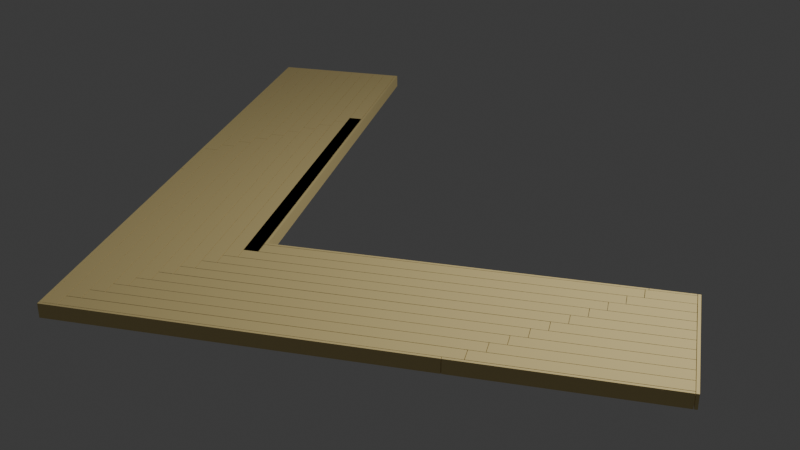 # Source: wooden_deck.blend  (saved by Blender 4.0.36; exported with 4.5.12 LTS)
import bpy
from mathutils import Matrix  # noqa: F401  (used for matrix-valued properties, if any)

bpy.ops.wm.read_factory_settings(use_empty=True)
scene = bpy.context.scene
scene.name = 'Scene'

# ---- collections
col_collection = bpy.data.collections.new('Collection'); scene.collection.children.link(col_collection)
col_wooden_deck = bpy.data.collections.new('Wooden Deck'); scene.collection.children.link(col_wooden_deck)

# ---- materials (node trees are filled in below, after node groups)
mat_wood_simple_material = bpy.data.materials.new('Wood.Simple.Material')
mat_wood_simple_material.use_transparent_shadow = False

# ---- material node trees
mat_wood_simple_material.use_nodes = True; mat_wood_simple_material.node_tree.nodes.clear()
_N = mat_wood_simple_material.node_tree.nodes; _L = mat_wood_simple_material.node_tree.links
n0 = _N.new('ShaderNodeBsdfPrincipled'); n0.name = 'Principled BSDF'; n0.location = (10, 300)
n0.inputs[0].default_value = (0.8001, 0.6429, 0.2862, 1.0)
n0.inputs[2].default_value = 0.8
n0.inputs[3].default_value = 1.45
n1 = _N.new('ShaderNodeOutputMaterial'); n1.name = 'Material Output'; n1.location = (300, 300)
_L.new(n0.outputs[0], n1.inputs[0])
n1.is_active_output = True

# ---- world
world_world = bpy.data.worlds.new('World'); scene.world = world_world
world_world.use_nodes = True; world_world.node_tree.nodes.clear()
_N = world_world.node_tree.nodes; _L = world_world.node_tree.links
n0 = _N.new('ShaderNodeOutputWorld'); n0.name = 'World Output'; n0.location = (300, 300)
n1 = _N.new('ShaderNodeBackground'); n1.name = 'Background'; n1.location = (10, 300)
n1.inputs[0].default_value = (0.05088, 0.05088, 0.05088, 1.0)
_L.new(n1.outputs[0], n0.inputs[0])
n0.is_active_output = True
world_world.color = (0.05088, 0.05088, 0.05088)
world_world.use_sun_shadow = False
world_world.sun_shadow_jitter_overblur = 0.0

# ---- cameras
cam_camera = bpy.data.cameras.new('Camera')
cam_camera.clip_end = 100.0
cam_camera.ortho_scale = 7.314

# ---- lights
light_light = bpy.data.lights.new('Light', 'POINT')
light_light.transmission_factor = 0.0
light_light.use_soft_falloff = False
light_light.energy = 1000.0
light_light.shadow_soft_size = 0.1
light_light.shadow_maximum_resolution = 0.006
light_light.use_absolute_resolution = True

# ---- meshes
me_cube_004 = bpy.data.meshes.new('Cube.004')
me_cube_004.from_pydata([(-0.0725, -1.8, -0.014), (-0.0725, -1.8, 0.014), (-0.0725, 1.8, -0.014), (-0.0725, 1.8, 0.014), (0.0725, -1.8, -0.014), (0.0725, -1.8, 0.014), (0.0725, 1.8, -0.014), (0.0725, 1.8, 0.014)], [], [(0, 1, 3, 2), (2, 3, 7, 6), (6, 7, 5, 4), (4, 5, 1, 0), (2, 6, 4, 0), (7, 3, 1, 5)])
_uv = me_cube_004.uv_layers.new(name='UVMap')
_uv.uv.foreach_set('vector', [0.375, 0.0, 0.625, 0.0, 0.625, 0.25, 0.375, 0.25, 0.375, 0.25, 0.625, 0.25, 0.625, 0.5, 0.375, 0.5, 0.375, 0.5, 0.625, 0.5, 0.625, 0.75, 0.375, 0.75, 0.375, 0.75, 0.625, 0.75, 0.625, 1.0, 0.375, 1.0, 0.125, 0.5, 0.375, 0.5, 0.375, 0.75, 0.125, 0.75, 0.625, 0.5, 0.875, 0.5, 0.875, 0.75, 0.625, 0.75])
me_cube_004.materials.append(mat_wood_simple_material)
me_cube_004.update()
me_cube_005 = bpy.data.meshes.new('Cube.005')
me_cube_005.from_pydata([(-0.0725, -1.8, -0.014), (-0.0725, -1.8, 0.014), (-0.0725, 1.8, -0.014), (-0.0725, 1.8, 0.014), (0.0725, -1.8, -0.014), (0.0725, -1.8, 0.014), (0.0725, 1.8, -0.014), (0.0725, 1.8, 0.014)], [], [(0, 1, 3, 2), (2, 3, 7, 6), (6, 7, 5, 4), (4, 5, 1, 0), (2, 6, 4, 0), (7, 3, 1, 5)])
_uv = me_cube_005.uv_layers.new(name='UVMap')
_uv.uv.foreach_set('vector', [0.375, 0.0, 0.625, 0.0, 0.625, 0.25, 0.375, 0.25, 0.375, 0.25, 0.625, 0.25, 0.625, 0.5, 0.375, 0.5, 0.375, 0.5, 0.625, 0.5, 0.625, 0.75, 0.375, 0.75, 0.375, 0.75, 0.625, 0.75, 0.625, 1.0, 0.375, 1.0, 0.125, 0.5, 0.375, 0.5, 0.375, 0.75, 0.125, 0.75, 0.625, 0.5, 0.875, 0.5, 0.875, 0.75, 0.625, 0.75])
me_cube_005.materials.append(mat_wood_simple_material)
me_cube_005.update()
me_cube_006 = bpy.data.meshes.new('Cube.006')
me_cube_006.from_pydata([(-0.0725, -1.8, -0.014), (-0.0725, 1.8, -0.014), (-0.0725, -1.8, 0.014), (0.0725, -1.8, -0.014), (0.0725, 1.8, -0.014), (0.0725, -1.8, 0.014), (0.0725, 1.8, 0.014), (-0.0725, 1.8, 0.014)], [], [(1, 4, 3, 0), (0, 2, 7, 1), (3, 5, 2, 0), (4, 6, 5, 3), (6, 7, 2, 5), (1, 7, 6, 4)])
_uv = me_cube_006.uv_layers.new(name='UVMap')
_uv.uv.foreach_set('vector', [0.125, 0.5, 0.375, 0.5, 0.375, 0.75, 0.125, 0.75, 0.375, 0.0, 0.625, 0.0, 0.625, 0.25, 0.375, 0.25, 0.375, 0.75, 0.625, 0.75, 0.625, 1.0, 0.375, 1.0, 0.375, 0.5, 0.625, 0.5, 0.625, 0.75, 0.375, 0.75, 0.625, 0.5, 0.875, 0.5, 0.875, 0.75, 0.625, 0.75, 0.375, 0.25, 0.625, 0.25, 0.625, 0.5, 0.375, 0.5])
me_cube_006.materials.append(mat_wood_simple_material)
me_cube_006.update()
me_cube_007 = bpy.data.meshes.new('Cube.007')
me_cube_007.from_pydata([(-0.0725, -1.8, -0.014), (-0.0725, 1.8, -0.014), (-0.0725, -1.8, 0.014), (0.0725, -1.8, -0.014), (0.0725, 1.8, -0.014), (0.0725, -1.8, 0.014), (0.0725, 1.8, 0.014), (-0.0725, 1.8, 0.014)], [], [(1, 4, 3, 0), (0, 2, 7, 1), (3, 5, 2, 0), (4, 6, 5, 3), (6, 7, 2, 5), (1, 7, 6, 4)])
_uv = me_cube_007.uv_layers.new(name='UVMap')
_uv.uv.foreach_set('vector', [0.125, 0.5, 0.375, 0.5, 0.375, 0.75, 0.125, 0.75, 0.375, 0.0, 0.625, 0.0, 0.625, 0.25, 0.375, 0.25, 0.375, 0.75, 0.625, 0.75, 0.625, 1.0, 0.375, 1.0, 0.375, 0.5, 0.625, 0.5, 0.625, 0.75, 0.375, 0.75, 0.625, 0.5, 0.875, 0.5, 0.875, 0.75, 0.625, 0.75, 0.375, 0.25, 0.625, 0.25, 0.625, 0.5, 0.375, 0.5])
me_cube_007.materials.append(mat_wood_simple_material)
me_cube_007.update()
me_cube_008 = bpy.data.meshes.new('Cube.008')
me_cube_008.from_pydata([(-0.0725, -1.8, -0.014), (-0.0725, 1.8, -0.014), (-0.0725, -1.8, 0.014), (0.0725, -1.8, -0.014), (0.0725, 1.8, -0.014), (0.0725, -1.8, 0.014), (0.0725, 1.8, 0.014), (-0.0725, 1.8, 0.014)], [], [(1, 4, 3, 0), (0, 2, 7, 1), (3, 5, 2, 0), (4, 6, 5, 3), (6, 7, 2, 5), (1, 7, 6, 4)])
_uv = me_cube_008.uv_layers.new(name='UVMap')
_uv.uv.foreach_set('vector', [0.125, 0.5, 0.375, 0.5, 0.375, 0.75, 0.125, 0.75, 0.375, 0.0, 0.625, 0.0, 0.625, 0.25, 0.375, 0.25, 0.375, 0.75, 0.625, 0.75, 0.625, 1.0, 0.375, 1.0, 0.375, 0.5, 0.625, 0.5, 0.625, 0.75, 0.375, 0.75, 0.625, 0.5, 0.875, 0.5, 0.875, 0.75, 0.625, 0.75, 0.375, 0.25, 0.625, 0.25, 0.625, 0.5, 0.375, 0.5])
me_cube_008.materials.append(mat_wood_simple_material)
me_cube_008.update()
me_cube_009 = bpy.data.meshes.new('Cube.009')
me_cube_009.from_pydata([(-0.0725, -1.8, -0.014), (-0.0725, 1.8, -0.014), (-0.0725, -1.8, 0.014), (0.0725, -1.8, -0.014), (0.0725, 1.8, -0.014), (0.0725, -1.8, 0.014), (0.0725, 1.8, 0.014), (-0.0725, 1.8, 0.014)], [], [(1, 4, 3, 0), (0, 2, 7, 1), (3, 5, 2, 0), (4, 6, 5, 3), (6, 7, 2, 5), (1, 7, 6, 4)])
_uv = me_cube_009.uv_layers.new(name='UVMap')
_uv.uv.foreach_set('vector', [0.125, 0.5, 0.375, 0.5, 0.375, 0.75, 0.125, 0.75, 0.375, 0.0, 0.625, 0.0, 0.625, 0.25, 0.375, 0.25, 0.375, 0.75, 0.625, 0.75, 0.625, 1.0, 0.375, 1.0, 0.375, 0.5, 0.625, 0.5, 0.625, 0.75, 0.375, 0.75, 0.625, 0.5, 0.875, 0.5, 0.875, 0.75, 0.625, 0.75, 0.375, 0.25, 0.625, 0.25, 0.625, 0.5, 0.375, 0.5])
me_cube_009.materials.append(mat_wood_simple_material)
me_cube_009.update()
me_cube_010 = bpy.data.meshes.new('Cube.010')
me_cube_010.from_pydata([(-0.0725, -1.8, -0.014), (-0.0725, 1.8, -0.014), (-0.0725, -1.8, 0.014), (0.0725, -1.8, -0.014), (0.0725, 1.8, -0.014), (0.0725, -1.8, 0.014), (0.0725, 1.8, 0.014), (-0.0725, 1.8, 0.014)], [], [(1, 4, 3, 0), (0, 2, 7, 1), (3, 5, 2, 0), (4, 6, 5, 3), (6, 7, 2, 5), (1, 7, 6, 4)])
_uv = me_cube_010.uv_layers.new(name='UVMap')
_uv.uv.foreach_set('vector', [0.125, 0.5, 0.375, 0.5, 0.375, 0.75, 0.125, 0.75, 0.375, 0.0, 0.625, 0.0, 0.625, 0.25, 0.375, 0.25, 0.375, 0.75, 0.625, 0.75, 0.625, 1.0, 0.375, 1.0, 0.375, 0.5, 0.625, 0.5, 0.625, 0.75, 0.375, 0.75, 0.625, 0.5, 0.875, 0.5, 0.875, 0.75, 0.625, 0.75, 0.375, 0.25, 0.625, 0.25, 0.625, 0.5, 0.375, 0.5])
me_cube_010.materials.append(mat_wood_simple_material)
me_cube_010.update()
me_cube_011 = bpy.data.meshes.new('Cube.011')
me_cube_011.from_pydata([(-0.0725, -1.8, -0.014), (-0.0725, 1.8, -0.014), (-0.0725, -1.8, 0.014), (0.0725, -1.8, -0.014), (0.0725, 1.8, -0.014), (0.0725, -1.8, 0.014), (0.0725, 1.8, 0.014), (-0.0725, 1.8, 0.014)], [], [(1, 4, 3, 0), (0, 2, 7, 1), (3, 5, 2, 0), (4, 6, 5, 3), (6, 7, 2, 5), (1, 7, 6, 4)])
_uv = me_cube_011.uv_layers.new(name='UVMap')
_uv.uv.foreach_set('vector', [0.125, 0.5, 0.375, 0.5, 0.375, 0.75, 0.125, 0.75, 0.375, 0.0, 0.625, 0.0, 0.625, 0.25, 0.375, 0.25, 0.375, 0.75, 0.625, 0.75, 0.625, 1.0, 0.375, 1.0, 0.375, 0.5, 0.625, 0.5, 0.625, 0.75, 0.375, 0.75, 0.625, 0.5, 0.875, 0.5, 0.875, 0.75, 0.625, 0.75, 0.375, 0.25, 0.625, 0.25, 0.625, 0.5, 0.375, 0.5])
me_cube_011.materials.append(mat_wood_simple_material)
me_cube_011.update()
me_cube_012 = bpy.data.meshes.new('Cube.012')
me_cube_012.from_pydata([(-0.0725, -1.8, -0.014), (-0.0725, 1.8, -0.014), (-0.0725, -1.8, 0.014), (0.0725, -1.8, -0.014), (0.0725, 1.8, -0.014), (0.0725, -1.8, 0.014), (0.0725, 1.8, 0.014), (-0.0725, 1.8, 0.014)], [], [(1, 4, 3, 0), (0, 2, 7, 1), (3, 5, 2, 0), (4, 6, 5, 3), (6, 7, 2, 5), (1, 7, 6, 4)])
_uv = me_cube_012.uv_layers.new(name='UVMap')
_uv.uv.foreach_set('vector', [0.125, 0.5, 0.375, 0.5, 0.375, 0.75, 0.125, 0.75, 0.375, 0.0, 0.625, 0.0, 0.625, 0.25, 0.375, 0.25, 0.375, 0.75, 0.625, 0.75, 0.625, 1.0, 0.375, 1.0, 0.375, 0.5, 0.625, 0.5, 0.625, 0.75, 0.375, 0.75, 0.625, 0.5, 0.875, 0.5, 0.875, 0.75, 0.625, 0.75, 0.375, 0.25, 0.625, 0.25, 0.625, 0.5, 0.375, 0.5])
me_cube_012.materials.append(mat_wood_simple_material)
me_cube_012.update()
me_cube_013 = bpy.data.meshes.new('Cube.013')
me_cube_013.from_pydata([(-0.0725, -1.8, -0.014), (-0.0725, 1.8, -0.014), (-0.0725, -1.8, 0.014), (0.0725, -1.8, -0.014), (0.0725, 1.8, -0.014), (0.0725, -1.8, 0.014), (0.0725, 1.8, 0.014), (-0.0725, 1.8, 0.014)], [], [(1, 4, 3, 0), (0, 2, 7, 1), (3, 5, 2, 0), (4, 6, 5, 3), (6, 7, 2, 5), (1, 7, 6, 4)])
_uv = me_cube_013.uv_layers.new(name='UVMap')
_uv.uv.foreach_set('vector', [0.125, 0.5, 0.375, 0.5, 0.375, 0.75, 0.125, 0.75, 0.375, 0.0, 0.625, 0.0, 0.625, 0.25, 0.375, 0.25, 0.375, 0.75, 0.625, 0.75, 0.625, 1.0, 0.375, 1.0, 0.375, 0.5, 0.625, 0.5, 0.625, 0.75, 0.375, 0.75, 0.625, 0.5, 0.875, 0.5, 0.875, 0.75, 0.625, 0.75, 0.375, 0.25, 0.625, 0.25, 0.625, 0.5, 0.375, 0.5])
me_cube_013.materials.append(mat_wood_simple_material)
me_cube_013.update()
me_cube_014 = bpy.data.meshes.new('Cube.014')
me_cube_014.from_pydata([(-0.0725, -1.8, -0.014), (-0.0725, 1.8, -0.014), (-0.0725, -1.8, 0.014), (0.0725, -1.8, -0.014), (0.0725, 1.8, -0.014), (0.0725, -1.8, 0.014), (0.0725, 1.8, 0.014), (-0.0725, 1.8, 0.014)], [], [(1, 4, 3, 0), (0, 2, 7, 1), (3, 5, 2, 0), (4, 6, 5, 3), (6, 7, 2, 5), (1, 7, 6, 4)])
_uv = me_cube_014.uv_layers.new(name='UVMap')
_uv.uv.foreach_set('vector', [0.125, 0.5, 0.375, 0.5, 0.375, 0.75, 0.125, 0.75, 0.375, 0.0, 0.625, 0.0, 0.625, 0.25, 0.375, 0.25, 0.375, 0.75, 0.625, 0.75, 0.625, 1.0, 0.375, 1.0, 0.375, 0.5, 0.625, 0.5, 0.625, 0.75, 0.375, 0.75, 0.625, 0.5, 0.875, 0.5, 0.875, 0.75, 0.625, 0.75, 0.375, 0.25, 0.625, 0.25, 0.625, 0.5, 0.375, 0.5])
me_cube_014.materials.append(mat_wood_simple_material)
me_cube_014.update()
me_cube_015 = bpy.data.meshes.new('Cube.015')
me_cube_015.from_pydata([(-0.0725, -1.5, -0.014), (-0.0725, 1.5, -0.014), (-0.0725, -1.5, 0.014), (0.0725, -1.5, -0.014), (0.0725, 1.5, -0.014), (0.0725, -1.5, 0.014), (0.0725, 1.5, 0.014), (-0.0725, 1.5, 0.014)], [], [(1, 4, 3, 0), (0, 2, 7, 1), (3, 5, 2, 0), (4, 6, 5, 3), (6, 7, 2, 5), (1, 7, 6, 4)])
_uv = me_cube_015.uv_layers.new(name='UVMap')
_uv.uv.foreach_set('vector', [0.125, 0.5, 0.375, 0.5, 0.375, 0.75, 0.125, 0.75, 0.375, 0.0, 0.625, 0.0, 0.625, 0.25, 0.375, 0.25, 0.375, 0.75, 0.625, 0.75, 0.625, 1.0, 0.375, 1.0, 0.375, 0.5, 0.625, 0.5, 0.625, 0.75, 0.375, 0.75, 0.625, 0.5, 0.875, 0.5, 0.875, 0.75, 0.625, 0.75, 0.375, 0.25, 0.625, 0.25, 0.625, 0.5, 0.375, 0.5])
me_cube_015.materials.append(mat_wood_simple_material)
me_cube_015.update()
me_cube_016 = bpy.data.meshes.new('Cube.016')
me_cube_016.from_pydata([(-0.0725, -1.425, -0.014), (-0.0725, 1.425, -0.014), (-0.0725, -1.425, 0.014), (0.0725, -1.425, -0.014), (0.0725, 1.425, -0.014), (0.0725, -1.425, 0.014), (0.0725, 1.425, 0.014), (-0.0725, 1.425, 0.014)], [], [(1, 4, 3, 0), (0, 2, 7, 1), (3, 5, 2, 0), (4, 6, 5, 3), (6, 7, 2, 5), (1, 7, 6, 4)])
_uv = me_cube_016.uv_layers.new(name='UVMap')
_uv.uv.foreach_set('vector', [0.125, 0.5, 0.375, 0.5, 0.375, 0.75, 0.125, 0.75, 0.375, 0.0, 0.625, 0.0, 0.625, 0.25, 0.375, 0.25, 0.375, 0.75, 0.625, 0.75, 0.625, 1.0, 0.375, 1.0, 0.375, 0.5, 0.625, 0.5, 0.625, 0.75, 0.375, 0.75, 0.625, 0.5, 0.875, 0.5, 0.875, 0.75, 0.625, 0.75, 0.375, 0.25, 0.625, 0.25, 0.625, 0.5, 0.375, 0.5])
me_cube_016.materials.append(mat_wood_simple_material)
me_cube_016.update()
me_cube_017 = bpy.data.meshes.new('Cube.017')
me_cube_017.from_pydata([(-0.0725, -1.35, -0.014), (-0.0725, 1.35, -0.014), (-0.0725, -1.35, 0.014), (0.0725, -1.35, -0.014), (0.0725, 1.35, -0.014), (0.0725, -1.35, 0.014), (0.0725, 1.35, 0.014), (-0.0725, 1.35, 0.014)], [], [(1, 4, 3, 0), (0, 2, 7, 1), (3, 5, 2, 0), (4, 6, 5, 3), (6, 7, 2, 5), (1, 7, 6, 4)])
_uv = me_cube_017.uv_layers.new(name='UVMap')
_uv.uv.foreach_set('vector', [0.125, 0.5, 0.375, 0.5, 0.375, 0.75, 0.125, 0.75, 0.375, 0.0, 0.625, 0.0, 0.625, 0.25, 0.375, 0.25, 0.375, 0.75, 0.625, 0.75, 0.625, 1.0, 0.375, 1.0, 0.375, 0.5, 0.625, 0.5, 0.625, 0.75, 0.375, 0.75, 0.625, 0.5, 0.875, 0.5, 0.875, 0.75, 0.625, 0.75, 0.375, 0.25, 0.625, 0.25, 0.625, 0.5, 0.375, 0.5])
me_cube_017.materials.append(mat_wood_simple_material)
me_cube_017.update()
me_cube_018 = bpy.data.meshes.new('Cube.018')
me_cube_018.from_pydata([(-0.0725, -1.275, -0.014), (-0.0725, 1.275, -0.014), (-0.0725, -1.275, 0.014), (0.0725, -1.275, -0.014), (0.0725, 1.275, -0.014), (0.0725, -1.275, 0.014), (0.0725, 1.275, 0.014), (-0.0725, 1.275, 0.014)], [], [(1, 4, 3, 0), (0, 2, 7, 1), (3, 5, 2, 0), (4, 6, 5, 3), (6, 7, 2, 5), (1, 7, 6, 4)])
_uv = me_cube_018.uv_layers.new(name='UVMap')
_uv.uv.foreach_set('vector', [0.125, 0.5, 0.375, 0.5, 0.375, 0.75, 0.125, 0.75, 0.375, 0.0, 0.625, 0.0, 0.625, 0.25, 0.375, 0.25, 0.375, 0.75, 0.625, 0.75, 0.625, 1.0, 0.375, 1.0, 0.375, 0.5, 0.625, 0.5, 0.625, 0.75, 0.375, 0.75, 0.625, 0.5, 0.875, 0.5, 0.875, 0.75, 0.625, 0.75, 0.375, 0.25, 0.625, 0.25, 0.625, 0.5, 0.375, 0.5])
me_cube_018.materials.append(mat_wood_simple_material)
me_cube_018.update()
me_cube_019 = bpy.data.meshes.new('Cube.019')
me_cube_019.from_pydata([(-0.0725, -1.2, -0.014), (-0.0725, 1.2, -0.014), (-0.0725, -1.2, 0.014), (0.0725, -1.2, -0.014), (0.0725, 1.2, -0.014), (0.0725, -1.2, 0.014), (0.0725, 1.2, 0.014), (-0.0725, 1.2, 0.014)], [], [(1, 4, 3, 0), (0, 2, 7, 1), (3, 5, 2, 0), (4, 6, 5, 3), (6, 7, 2, 5), (1, 7, 6, 4)])
_uv = me_cube_019.uv_layers.new(name='UVMap')
_uv.uv.foreach_set('vector', [0.125, 0.5, 0.375, 0.5, 0.375, 0.75, 0.125, 0.75, 0.375, 0.0, 0.625, 0.0, 0.625, 0.25, 0.375, 0.25, 0.375, 0.75, 0.625, 0.75, 0.625, 1.0, 0.375, 1.0, 0.375, 0.5, 0.625, 0.5, 0.625, 0.75, 0.375, 0.75, 0.625, 0.5, 0.875, 0.5, 0.875, 0.75, 0.625, 0.75, 0.375, 0.25, 0.625, 0.25, 0.625, 0.5, 0.375, 0.5])
me_cube_019.materials.append(mat_wood_simple_material)
me_cube_019.update()
me_cube_020 = bpy.data.meshes.new('Cube.020')
me_cube_020.from_pydata([(-0.0725, -1.125, -0.014), (-0.0725, 1.125, -0.014), (-0.0725, -1.125, 0.014), (0.0725, -1.125, -0.014), (0.0725, 1.125, -0.014), (0.0725, -1.125, 0.014), (0.0725, 1.125, 0.014), (-0.0725, 1.125, 0.014)], [], [(1, 4, 3, 0), (0, 2, 7, 1), (3, 5, 2, 0), (4, 6, 5, 3), (6, 7, 2, 5), (1, 7, 6, 4)])
_uv = me_cube_020.uv_layers.new(name='UVMap')
_uv.uv.foreach_set('vector', [0.125, 0.5, 0.375, 0.5, 0.375, 0.75, 0.125, 0.75, 0.375, 0.0, 0.625, 0.0, 0.625, 0.25, 0.375, 0.25, 0.375, 0.75, 0.625, 0.75, 0.625, 1.0, 0.375, 1.0, 0.375, 0.5, 0.625, 0.5, 0.625, 0.75, 0.375, 0.75, 0.625, 0.5, 0.875, 0.5, 0.875, 0.75, 0.625, 0.75, 0.375, 0.25, 0.625, 0.25, 0.625, 0.5, 0.375, 0.5])
me_cube_020.materials.append(mat_wood_simple_material)
me_cube_020.update()
me_cube_021 = bpy.data.meshes.new('Cube.021')
me_cube_021.from_pydata([(-0.0725, -1.05, -0.014), (-0.0725, 1.05, -0.014), (-0.0725, -1.05, 0.014), (0.0725, -1.05, -0.014), (0.0725, 1.05, -0.014), (0.0725, -1.05, 0.014), (0.0725, 1.05, 0.014), (-0.0725, 1.05, 0.014)], [], [(1, 4, 3, 0), (0, 2, 7, 1), (3, 5, 2, 0), (4, 6, 5, 3), (6, 7, 2, 5), (1, 7, 6, 4)])
_uv = me_cube_021.uv_layers.new(name='UVMap')
_uv.uv.foreach_set('vector', [0.125, 0.5, 0.375, 0.5, 0.375, 0.75, 0.125, 0.75, 0.375, 0.0, 0.625, 0.0, 0.625, 0.25, 0.375, 0.25, 0.375, 0.75, 0.625, 0.75, 0.625, 1.0, 0.375, 1.0, 0.375, 0.5, 0.625, 0.5, 0.625, 0.75, 0.375, 0.75, 0.625, 0.5, 0.875, 0.5, 0.875, 0.75, 0.625, 0.75, 0.375, 0.25, 0.625, 0.25, 0.625, 0.5, 0.375, 0.5])
me_cube_021.materials.append(mat_wood_simple_material)
me_cube_021.update()
me_cube_022 = bpy.data.meshes.new('Cube.022')
me_cube_022.from_pydata([(-0.0725, -0.975, -0.014), (-0.0725, 0.975, -0.014), (-0.0725, -0.975, 0.014), (0.0725, -0.975, -0.014), (0.0725, 0.975, -0.014), (0.0725, -0.975, 0.014), (0.0725, 0.975, 0.014), (-0.0725, 0.975, 0.014)], [], [(1, 4, 3, 0), (0, 2, 7, 1), (3, 5, 2, 0), (4, 6, 5, 3), (6, 7, 2, 5), (1, 7, 6, 4)])
_uv = me_cube_022.uv_layers.new(name='UVMap')
_uv.uv.foreach_set('vector', [0.125, 0.5, 0.375, 0.5, 0.375, 0.75, 0.125, 0.75, 0.375, 0.0, 0.625, 0.0, 0.625, 0.25, 0.375, 0.25, 0.375, 0.75, 0.625, 0.75, 0.625, 1.0, 0.375, 1.0, 0.375, 0.5, 0.625, 0.5, 0.625, 0.75, 0.375, 0.75, 0.625, 0.5, 0.875, 0.5, 0.875, 0.75, 0.625, 0.75, 0.375, 0.25, 0.625, 0.25, 0.625, 0.5, 0.375, 0.5])
me_cube_022.materials.append(mat_wood_simple_material)
me_cube_022.update()
me_cube_023 = bpy.data.meshes.new('Cube.023')
me_cube_023.from_pydata([(-0.0725, -0.9, -0.014), (-0.0725, 0.9, -0.014), (-0.0725, -0.9, 0.014), (0.0725, -0.9, -0.014), (0.0725, 0.9, -0.014), (0.0725, -0.9, 0.014), (0.0725, 0.9, 0.014), (-0.0725, 0.9, 0.014)], [], [(1, 4, 3, 0), (0, 2, 7, 1), (3, 5, 2, 0), (4, 6, 5, 3), (6, 7, 2, 5), (1, 7, 6, 4)])
_uv = me_cube_023.uv_layers.new(name='UVMap')
_uv.uv.foreach_set('vector', [0.125, 0.5, 0.375, 0.5, 0.375, 0.75, 0.125, 0.75, 0.375, 0.0, 0.625, 0.0, 0.625, 0.25, 0.375, 0.25, 0.375, 0.75, 0.625, 0.75, 0.625, 1.0, 0.375, 1.0, 0.375, 0.5, 0.625, 0.5, 0.625, 0.75, 0.375, 0.75, 0.625, 0.5, 0.875, 0.5, 0.875, 0.75, 0.625, 0.75, 0.375, 0.25, 0.625, 0.25, 0.625, 0.5, 0.375, 0.5])
me_cube_023.materials.append(mat_wood_simple_material)
me_cube_023.update()
me_cube_024 = bpy.data.meshes.new('Cube.024')
me_cube_024.from_pydata([(-0.0725, -0.825, -0.014), (-0.0725, 0.825, -0.014), (-0.0725, -0.825, 0.014), (0.0725, -0.825, -0.014), (0.0725, 0.825, -0.014), (0.0725, -0.825, 0.014), (0.0725, 0.825, 0.014), (-0.0725, 0.825, 0.014)], [], [(1, 4, 3, 0), (0, 2, 7, 1), (3, 5, 2, 0), (4, 6, 5, 3), (6, 7, 2, 5), (1, 7, 6, 4)])
_uv = me_cube_024.uv_layers.new(name='UVMap')
_uv.uv.foreach_set('vector', [0.125, 0.5, 0.375, 0.5, 0.375, 0.75, 0.125, 0.75, 0.375, 0.0, 0.625, 0.0, 0.625, 0.25, 0.375, 0.25, 0.375, 0.75, 0.625, 0.75, 0.625, 1.0, 0.375, 1.0, 0.375, 0.5, 0.625, 0.5, 0.625, 0.75, 0.375, 0.75, 0.625, 0.5, 0.875, 0.5, 0.875, 0.75, 0.625, 0.75, 0.375, 0.25, 0.625, 0.25, 0.625, 0.5, 0.375, 0.5])
me_cube_024.materials.append(mat_wood_simple_material)
me_cube_024.update()
me_cube_025 = bpy.data.meshes.new('Cube.025')
me_cube_025.from_pydata([(-0.0725, -1.8, -0.014), (-0.0725, 1.8, -0.014), (-0.0725, -1.8, 0.014), (0.0725, -1.8, -0.014), (0.0725, 1.8, -0.014), (0.0725, -1.8, 0.014), (0.0725, 1.8, 0.014), (-0.0725, 1.8, 0.014)], [], [(1, 4, 3, 0), (0, 2, 7, 1), (3, 5, 2, 0), (4, 6, 5, 3), (6, 7, 2, 5), (1, 7, 6, 4)])
_uv = me_cube_025.uv_layers.new(name='UVMap')
_uv.uv.foreach_set('vector', [0.125, 0.5, 0.375, 0.5, 0.375, 0.75, 0.125, 0.75, 0.375, 0.0, 0.625, 0.0, 0.625, 0.25, 0.375, 0.25, 0.375, 0.75, 0.625, 0.75, 0.625, 1.0, 0.375, 1.0, 0.375, 0.5, 0.625, 0.5, 0.625, 0.75, 0.375, 0.75, 0.625, 0.5, 0.875, 0.5, 0.875, 0.75, 0.625, 0.75, 0.375, 0.25, 0.625, 0.25, 0.625, 0.5, 0.375, 0.5])
me_cube_025.materials.append(mat_wood_simple_material)
me_cube_025.update()
me_cube_026 = bpy.data.meshes.new('Cube.026')
me_cube_026.from_pydata([(-0.0725, -1.8, -0.014), (-0.0725, 1.8, -0.014), (-0.0725, -1.8, 0.014), (0.0725, -1.8, -0.014), (0.0725, 1.8, -0.014), (0.0725, -1.8, 0.014), (0.0725, 1.8, 0.014), (-0.0725, 1.8, 0.014)], [], [(1, 4, 3, 0), (0, 2, 7, 1), (3, 5, 2, 0), (4, 6, 5, 3), (6, 7, 2, 5), (1, 7, 6, 4)])
_uv = me_cube_026.uv_layers.new(name='UVMap')
_uv.uv.foreach_set('vector', [0.125, 0.5, 0.375, 0.5, 0.375, 0.75, 0.125, 0.75, 0.375, 0.0, 0.625, 0.0, 0.625, 0.25, 0.375, 0.25, 0.375, 0.75, 0.625, 0.75, 0.625, 1.0, 0.375, 1.0, 0.375, 0.5, 0.625, 0.5, 0.625, 0.75, 0.375, 0.75, 0.625, 0.5, 0.875, 0.5, 0.875, 0.75, 0.625, 0.75, 0.375, 0.25, 0.625, 0.25, 0.625, 0.5, 0.375, 0.5])
me_cube_026.materials.append(mat_wood_simple_material)
me_cube_026.update()
me_cube_027 = bpy.data.meshes.new('Cube.027')
me_cube_027.from_pydata([(-0.0725, -1.8, -0.014), (-0.0725, 1.8, -0.014), (-0.0725, -1.8, 0.014), (0.0725, -1.8, -0.014), (0.0725, 1.8, -0.014), (0.0725, -1.8, 0.014), (0.0725, 1.8, 0.014), (-0.0725, 1.8, 0.014)], [], [(1, 4, 3, 0), (0, 2, 7, 1), (3, 5, 2, 0), (4, 6, 5, 3), (6, 7, 2, 5), (1, 7, 6, 4)])
_uv = me_cube_027.uv_layers.new(name='UVMap')
_uv.uv.foreach_set('vector', [0.125, 0.5, 0.375, 0.5, 0.375, 0.75, 0.125, 0.75, 0.375, 0.0, 0.625, 0.0, 0.625, 0.25, 0.375, 0.25, 0.375, 0.75, 0.625, 0.75, 0.625, 1.0, 0.375, 1.0, 0.375, 0.5, 0.625, 0.5, 0.625, 0.75, 0.375, 0.75, 0.625, 0.5, 0.875, 0.5, 0.875, 0.75, 0.625, 0.75, 0.375, 0.25, 0.625, 0.25, 0.625, 0.5, 0.375, 0.5])
me_cube_027.materials.append(mat_wood_simple_material)
me_cube_027.update()
me_cube_028 = bpy.data.meshes.new('Cube.028')
me_cube_028.from_pydata([(-0.0725, -1.8, -0.014), (-0.0725, 1.8, -0.014), (-0.0725, -1.8, 0.014), (0.0725, -1.8, -0.014), (0.0725, 1.8, -0.014), (0.0725, -1.8, 0.014), (0.0725, 1.8, 0.014), (-0.0725, 1.8, 0.014)], [], [(1, 4, 3, 0), (0, 2, 7, 1), (3, 5, 2, 0), (4, 6, 5, 3), (6, 7, 2, 5), (1, 7, 6, 4)])
_uv = me_cube_028.uv_layers.new(name='UVMap')
_uv.uv.foreach_set('vector', [0.125, 0.5, 0.375, 0.5, 0.375, 0.75, 0.125, 0.75, 0.375, 0.0, 0.625, 0.0, 0.625, 0.25, 0.375, 0.25, 0.375, 0.75, 0.625, 0.75, 0.625, 1.0, 0.375, 1.0, 0.375, 0.5, 0.625, 0.5, 0.625, 0.75, 0.375, 0.75, 0.625, 0.5, 0.875, 0.5, 0.875, 0.75, 0.625, 0.75, 0.375, 0.25, 0.625, 0.25, 0.625, 0.5, 0.375, 0.5])
me_cube_028.materials.append(mat_wood_simple_material)
me_cube_028.update()
me_cube_029 = bpy.data.meshes.new('Cube.029')
me_cube_029.from_pydata([(-0.0725, -1.8, -0.014), (-0.0725, 1.8, -0.014), (-0.0725, -1.8, 0.014), (0.0725, -1.8, -0.014), (0.0725, 1.8, -0.014), (0.0725, -1.8, 0.014), (0.0725, 1.8, 0.014), (-0.0725, 1.8, 0.014)], [], [(1, 4, 3, 0), (0, 2, 7, 1), (3, 5, 2, 0), (4, 6, 5, 3), (6, 7, 2, 5), (1, 7, 6, 4)])
_uv = me_cube_029.uv_layers.new(name='UVMap')
_uv.uv.foreach_set('vector', [0.125, 0.5, 0.375, 0.5, 0.375, 0.75, 0.125, 0.75, 0.375, 0.0, 0.625, 0.0, 0.625, 0.25, 0.375, 0.25, 0.375, 0.75, 0.625, 0.75, 0.625, 1.0, 0.375, 1.0, 0.375, 0.5, 0.625, 0.5, 0.625, 0.75, 0.375, 0.75, 0.625, 0.5, 0.875, 0.5, 0.875, 0.75, 0.625, 0.75, 0.375, 0.25, 0.625, 0.25, 0.625, 0.5, 0.375, 0.5])
me_cube_029.materials.append(mat_wood_simple_material)
me_cube_029.update()
me_cube_030 = bpy.data.meshes.new('Cube.030')
me_cube_030.from_pydata([(-0.0725, -1.8, -0.014), (-0.0725, 1.8, -0.014), (-0.0725, -1.8, 0.014), (0.0725, -1.8, -0.014), (0.0725, 1.8, -0.014), (0.0725, -1.8, 0.014), (0.0725, 1.8, 0.014), (-0.0725, 1.8, 0.014)], [], [(1, 4, 3, 0), (0, 2, 7, 1), (3, 5, 2, 0), (4, 6, 5, 3), (6, 7, 2, 5), (1, 7, 6, 4)])
_uv = me_cube_030.uv_layers.new(name='UVMap')
_uv.uv.foreach_set('vector', [0.125, 0.5, 0.375, 0.5, 0.375, 0.75, 0.125, 0.75, 0.375, 0.0, 0.625, 0.0, 0.625, 0.25, 0.375, 0.25, 0.375, 0.75, 0.625, 0.75, 0.625, 1.0, 0.375, 1.0, 0.375, 0.5, 0.625, 0.5, 0.625, 0.75, 0.375, 0.75, 0.625, 0.5, 0.875, 0.5, 0.875, 0.75, 0.625, 0.75, 0.375, 0.25, 0.625, 0.25, 0.625, 0.5, 0.375, 0.5])
me_cube_030.materials.append(mat_wood_simple_material)
me_cube_030.update()
me_cube_031 = bpy.data.meshes.new('Cube.031')
me_cube_031.from_pydata([(-0.0725, -1.8, -0.014), (-0.0725, 1.8, -0.014), (-0.0725, -1.8, 0.014), (0.0725, -1.8, -0.014), (0.0725, 1.8, -0.014), (0.0725, -1.8, 0.014), (0.0725, 1.8, 0.014), (-0.0725, 1.8, 0.014)], [], [(1, 4, 3, 0), (0, 2, 7, 1), (3, 5, 2, 0), (4, 6, 5, 3), (6, 7, 2, 5), (1, 7, 6, 4)])
_uv = me_cube_031.uv_layers.new(name='UVMap')
_uv.uv.foreach_set('vector', [0.125, 0.5, 0.375, 0.5, 0.375, 0.75, 0.125, 0.75, 0.375, 0.0, 0.625, 0.0, 0.625, 0.25, 0.375, 0.25, 0.375, 0.75, 0.625, 0.75, 0.625, 1.0, 0.375, 1.0, 0.375, 0.5, 0.625, 0.5, 0.625, 0.75, 0.375, 0.75, 0.625, 0.5, 0.875, 0.5, 0.875, 0.75, 0.625, 0.75, 0.375, 0.25, 0.625, 0.25, 0.625, 0.5, 0.375, 0.5])
me_cube_031.materials.append(mat_wood_simple_material)
me_cube_031.update()
me_cube_032 = bpy.data.meshes.new('Cube.032')
me_cube_032.from_pydata([(-0.0725, -1.8, -0.014), (-0.0725, 1.8, -0.014), (-0.0725, -1.8, 0.014), (0.0725, -1.8, -0.014), (0.0725, 1.8, -0.014), (0.0725, -1.8, 0.014), (0.0725, 1.8, 0.014), (-0.0725, 1.8, 0.014)], [], [(1, 4, 3, 0), (0, 2, 7, 1), (3, 5, 2, 0), (4, 6, 5, 3), (6, 7, 2, 5), (1, 7, 6, 4)])
_uv = me_cube_032.uv_layers.new(name='UVMap')
_uv.uv.foreach_set('vector', [0.125, 0.5, 0.375, 0.5, 0.375, 0.75, 0.125, 0.75, 0.375, 0.0, 0.625, 0.0, 0.625, 0.25, 0.375, 0.25, 0.375, 0.75, 0.625, 0.75, 0.625, 1.0, 0.375, 1.0, 0.375, 0.5, 0.625, 0.5, 0.625, 0.75, 0.375, 0.75, 0.625, 0.5, 0.875, 0.5, 0.875, 0.75, 0.625, 0.75, 0.375, 0.25, 0.625, 0.25, 0.625, 0.5, 0.375, 0.5])
me_cube_032.materials.append(mat_wood_simple_material)
me_cube_032.update()
me_cube_033 = bpy.data.meshes.new('Cube.033')
me_cube_033.from_pydata([(-0.0725, -1.8, -0.014), (-0.0725, 1.8, -0.014), (-0.0725, -1.8, 0.014), (0.0725, -1.8, -0.014), (0.0725, 1.8, -0.014), (0.0725, -1.8, 0.014), (0.0725, 1.8, 0.014), (-0.0725, 1.8, 0.014)], [], [(1, 4, 3, 0), (0, 2, 7, 1), (3, 5, 2, 0), (4, 6, 5, 3), (6, 7, 2, 5), (1, 7, 6, 4)])
_uv = me_cube_033.uv_layers.new(name='UVMap')
_uv.uv.foreach_set('vector', [0.125, 0.5, 0.375, 0.5, 0.375, 0.75, 0.125, 0.75, 0.375, 0.0, 0.625, 0.0, 0.625, 0.25, 0.375, 0.25, 0.375, 0.75, 0.625, 0.75, 0.625, 1.0, 0.375, 1.0, 0.375, 0.5, 0.625, 0.5, 0.625, 0.75, 0.375, 0.75, 0.625, 0.5, 0.875, 0.5, 0.875, 0.75, 0.625, 0.75, 0.375, 0.25, 0.625, 0.25, 0.625, 0.5, 0.375, 0.5])
me_cube_033.materials.append(mat_wood_simple_material)
me_cube_033.update()
me_cube_034 = bpy.data.meshes.new('Cube.034')
me_cube_034.from_pydata([(-0.0725, -0.9, -0.014), (-0.0725, 0.9, -0.014), (-0.0725, -0.9, 0.014), (0.0725, -0.9, -0.014), (0.0725, 0.9, -0.014), (0.0725, -0.9, 0.014), (0.0725, 0.9, 0.014), (-0.0725, 0.9, 0.014)], [], [(1, 4, 3, 0), (0, 2, 7, 1), (3, 5, 2, 0), (4, 6, 5, 3), (6, 7, 2, 5), (1, 7, 6, 4)])
_uv = me_cube_034.uv_layers.new(name='UVMap')
_uv.uv.foreach_set('vector', [0.125, 0.5, 0.375, 0.5, 0.375, 0.75, 0.125, 0.75, 0.375, 0.0, 0.625, 0.0, 0.625, 0.25, 0.375, 0.25, 0.375, 0.75, 0.625, 0.75, 0.625, 1.0, 0.375, 1.0, 0.375, 0.5, 0.625, 0.5, 0.625, 0.75, 0.375, 0.75, 0.625, 0.5, 0.875, 0.5, 0.875, 0.75, 0.625, 0.75, 0.375, 0.25, 0.625, 0.25, 0.625, 0.5, 0.375, 0.5])
me_cube_034.materials.append(mat_wood_simple_material)
me_cube_034.update()
me_cube_035 = bpy.data.meshes.new('Cube.035')
me_cube_035.from_pydata([(-0.0725, -0.825, -0.014), (-0.0725, 0.825, -0.014), (-0.0725, -0.825, 0.014), (0.0725, -0.825, -0.014), (0.0725, 0.825, -0.014), (0.0725, -0.825, 0.014), (0.0725, 0.825, 0.014), (-0.0725, 0.825, 0.014)], [], [(1, 4, 3, 0), (0, 2, 7, 1), (3, 5, 2, 0), (4, 6, 5, 3), (6, 7, 2, 5), (1, 7, 6, 4)])
_uv = me_cube_035.uv_layers.new(name='UVMap')
_uv.uv.foreach_set('vector', [0.125, 0.5, 0.375, 0.5, 0.375, 0.75, 0.125, 0.75, 0.375, 0.0, 0.625, 0.0, 0.625, 0.25, 0.375, 0.25, 0.375, 0.75, 0.625, 0.75, 0.625, 1.0, 0.375, 1.0, 0.375, 0.5, 0.625, 0.5, 0.625, 0.75, 0.375, 0.75, 0.625, 0.5, 0.875, 0.5, 0.875, 0.75, 0.625, 0.75, 0.375, 0.25, 0.625, 0.25, 0.625, 0.5, 0.375, 0.5])
me_cube_035.materials.append(mat_wood_simple_material)
me_cube_035.update()
me_cube_036 = bpy.data.meshes.new('Cube.036')
me_cube_036.from_pydata([(-0.0725, -0.75, -0.014), (-0.0725, 0.75, -0.014), (-0.0725, -0.75, 0.014), (0.0725, -0.75, -0.014), (0.0725, 0.75, -0.014), (0.0725, -0.75, 0.014), (0.0725, 0.75, 0.014), (-0.0725, 0.75, 0.014)], [], [(1, 4, 3, 0), (0, 2, 7, 1), (3, 5, 2, 0), (4, 6, 5, 3), (6, 7, 2, 5), (1, 7, 6, 4)])
_uv = me_cube_036.uv_layers.new(name='UVMap')
_uv.uv.foreach_set('vector', [0.125, 0.5, 0.375, 0.5, 0.375, 0.75, 0.125, 0.75, 0.375, 0.0, 0.625, 0.0, 0.625, 0.25, 0.375, 0.25, 0.375, 0.75, 0.625, 0.75, 0.625, 1.0, 0.375, 1.0, 0.375, 0.5, 0.625, 0.5, 0.625, 0.75, 0.375, 0.75, 0.625, 0.5, 0.875, 0.5, 0.875, 0.75, 0.625, 0.75, 0.375, 0.25, 0.625, 0.25, 0.625, 0.5, 0.375, 0.5])
me_cube_036.materials.append(mat_wood_simple_material)
me_cube_036.update()
me_cube_037 = bpy.data.meshes.new('Cube.037')
me_cube_037.from_pydata([(-0.0725, -0.675, -0.014), (-0.0725, 0.675, -0.014), (-0.0725, -0.675, 0.014), (0.0725, -0.675, -0.014), (0.0725, 0.675, -0.014), (0.0725, -0.675, 0.014), (0.0725, 0.675, 0.014), (-0.0725, 0.675, 0.014)], [], [(1, 4, 3, 0), (0, 2, 7, 1), (3, 5, 2, 0), (4, 6, 5, 3), (6, 7, 2, 5), (1, 7, 6, 4)])
_uv = me_cube_037.uv_layers.new(name='UVMap')
_uv.uv.foreach_set('vector', [0.125, 0.5, 0.375, 0.5, 0.375, 0.75, 0.125, 0.75, 0.375, 0.0, 0.625, 0.0, 0.625, 0.25, 0.375, 0.25, 0.375, 0.75, 0.625, 0.75, 0.625, 1.0, 0.375, 1.0, 0.375, 0.5, 0.625, 0.5, 0.625, 0.75, 0.375, 0.75, 0.625, 0.5, 0.875, 0.5, 0.875, 0.75, 0.625, 0.75, 0.375, 0.25, 0.625, 0.25, 0.625, 0.5, 0.375, 0.5])
me_cube_037.materials.append(mat_wood_simple_material)
me_cube_037.update()
me_cube_038 = bpy.data.meshes.new('Cube.038')
me_cube_038.from_pydata([(-0.0725, -0.6, -0.014), (-0.0725, 0.6, -0.014), (-0.0725, -0.6, 0.014), (0.0725, -0.6, -0.014), (0.0725, 0.6, -0.014), (0.0725, -0.6, 0.014), (0.0725, 0.6, 0.014), (-0.0725, 0.6, 0.014)], [], [(1, 4, 3, 0), (0, 2, 7, 1), (3, 5, 2, 0), (4, 6, 5, 3), (6, 7, 2, 5), (1, 7, 6, 4)])
_uv = me_cube_038.uv_layers.new(name='UVMap')
_uv.uv.foreach_set('vector', [0.125, 0.5, 0.375, 0.5, 0.375, 0.75, 0.125, 0.75, 0.375, 0.0, 0.625, 0.0, 0.625, 0.25, 0.375, 0.25, 0.375, 0.75, 0.625, 0.75, 0.625, 1.0, 0.375, 1.0, 0.375, 0.5, 0.625, 0.5, 0.625, 0.75, 0.375, 0.75, 0.625, 0.5, 0.875, 0.5, 0.875, 0.75, 0.625, 0.75, 0.375, 0.25, 0.625, 0.25, 0.625, 0.5, 0.375, 0.5])
me_cube_038.materials.append(mat_wood_simple_material)
me_cube_038.update()
me_cube_039 = bpy.data.meshes.new('Cube.039')
me_cube_039.from_pydata([(-0.0725, -0.525, -0.014), (-0.0725, 0.525, -0.014), (-0.0725, -0.525, 0.014), (0.0725, -0.525, -0.014), (0.0725, 0.525, -0.014), (0.0725, -0.525, 0.014), (0.0725, 0.525, 0.014), (-0.0725, 0.525, 0.014)], [], [(1, 4, 3, 0), (0, 2, 7, 1), (3, 5, 2, 0), (4, 6, 5, 3), (6, 7, 2, 5), (1, 7, 6, 4)])
_uv = me_cube_039.uv_layers.new(name='UVMap')
_uv.uv.foreach_set('vector', [0.125, 0.5, 0.375, 0.5, 0.375, 0.75, 0.125, 0.75, 0.375, 0.0, 0.625, 0.0, 0.625, 0.25, 0.375, 0.25, 0.375, 0.75, 0.625, 0.75, 0.625, 1.0, 0.375, 1.0, 0.375, 0.5, 0.625, 0.5, 0.625, 0.75, 0.375, 0.75, 0.625, 0.5, 0.875, 0.5, 0.875, 0.75, 0.625, 0.75, 0.375, 0.25, 0.625, 0.25, 0.625, 0.5, 0.375, 0.5])
me_cube_039.materials.append(mat_wood_simple_material)
me_cube_039.update()
me_cube_040 = bpy.data.meshes.new('Cube.040')
me_cube_040.from_pydata([(-0.0725, -0.45, -0.014), (-0.0725, 0.45, -0.014), (-0.0725, -0.45, 0.014), (0.0725, -0.45, -0.014), (0.0725, 0.45, -0.014), (0.0725, -0.45, 0.014), (0.0725, 0.45, 0.014), (-0.0725, 0.45, 0.014)], [], [(1, 4, 3, 0), (0, 2, 7, 1), (3, 5, 2, 0), (4, 6, 5, 3), (6, 7, 2, 5), (1, 7, 6, 4)])
_uv = me_cube_040.uv_layers.new(name='UVMap')
_uv.uv.foreach_set('vector', [0.125, 0.5, 0.375, 0.5, 0.375, 0.75, 0.125, 0.75, 0.375, 0.0, 0.625, 0.0, 0.625, 0.25, 0.375, 0.25, 0.375, 0.75, 0.625, 0.75, 0.625, 1.0, 0.375, 1.0, 0.375, 0.5, 0.625, 0.5, 0.625, 0.75, 0.375, 0.75, 0.625, 0.5, 0.875, 0.5, 0.875, 0.75, 0.625, 0.75, 0.375, 0.25, 0.625, 0.25, 0.625, 0.5, 0.375, 0.5])
me_cube_040.materials.append(mat_wood_simple_material)
me_cube_040.update()
me_cube_041 = bpy.data.meshes.new('Cube.041')
me_cube_041.from_pydata([(-0.0725, -0.375, -0.014), (-0.0725, 0.375, -0.014), (-0.0725, -0.375, 0.014), (0.0725, -0.375, -0.014), (0.0725, 0.375, -0.014), (0.0725, -0.375, 0.014), (0.0725, 0.375, 0.014), (-0.0725, 0.375, 0.014)], [], [(1, 4, 3, 0), (0, 2, 7, 1), (3, 5, 2, 0), (4, 6, 5, 3), (6, 7, 2, 5), (1, 7, 6, 4)])
_uv = me_cube_041.uv_layers.new(name='UVMap')
_uv.uv.foreach_set('vector', [0.125, 0.5, 0.375, 0.5, 0.375, 0.75, 0.125, 0.75, 0.375, 0.0, 0.625, 0.0, 0.625, 0.25, 0.375, 0.25, 0.375, 0.75, 0.625, 0.75, 0.625, 1.0, 0.375, 1.0, 0.375, 0.5, 0.625, 0.5, 0.625, 0.75, 0.375, 0.75, 0.625, 0.5, 0.875, 0.5, 0.875, 0.75, 0.625, 0.75, 0.375, 0.25, 0.625, 0.25, 0.625, 0.5, 0.375, 0.5])
me_cube_041.materials.append(mat_wood_simple_material)
me_cube_041.update()
me_cube_042 = bpy.data.meshes.new('Cube.042')
me_cube_042.from_pydata([(-0.0725, -0.3, -0.014), (-0.0725, 0.3, -0.014), (-0.0725, -0.3, 0.014), (0.0725, -0.3, -0.014), (0.0725, 0.3, -0.014), (0.0725, -0.3, 0.014), (0.0725, 0.3, 0.014), (-0.0725, 0.3, 0.014)], [], [(1, 4, 3, 0), (0, 2, 7, 1), (3, 5, 2, 0), (4, 6, 5, 3), (6, 7, 2, 5), (1, 7, 6, 4)])
_uv = me_cube_042.uv_layers.new(name='UVMap')
_uv.uv.foreach_set('vector', [0.125, 0.5, 0.375, 0.5, 0.375, 0.75, 0.125, 0.75, 0.375, 0.0, 0.625, 0.0, 0.625, 0.25, 0.375, 0.25, 0.375, 0.75, 0.625, 0.75, 0.625, 1.0, 0.375, 1.0, 0.375, 0.5, 0.625, 0.5, 0.625, 0.75, 0.375, 0.75, 0.625, 0.5, 0.875, 0.5, 0.875, 0.75, 0.625, 0.75, 0.375, 0.25, 0.625, 0.25, 0.625, 0.5, 0.375, 0.5])
me_cube_042.materials.append(mat_wood_simple_material)
me_cube_042.update()
me_cube_043 = bpy.data.meshes.new('Cube.043')
me_cube_043.from_pydata([(-0.0725, -0.225, -0.014), (-0.0725, 0.225, -0.014), (-0.0725, -0.225, 0.014), (0.0725, -0.225, -0.014), (0.0725, 0.225, -0.014), (0.0725, -0.225, 0.014), (0.0725, 0.225, 0.014), (-0.0725, 0.225, 0.014)], [], [(1, 4, 3, 0), (0, 2, 7, 1), (3, 5, 2, 0), (4, 6, 5, 3), (6, 7, 2, 5), (1, 7, 6, 4)])
_uv = me_cube_043.uv_layers.new(name='UVMap')
_uv.uv.foreach_set('vector', [0.125, 0.5, 0.375, 0.5, 0.375, 0.75, 0.125, 0.75, 0.375, 0.0, 0.625, 0.0, 0.625, 0.25, 0.375, 0.25, 0.375, 0.75, 0.625, 0.75, 0.625, 1.0, 0.375, 1.0, 0.375, 0.5, 0.625, 0.5, 0.625, 0.75, 0.375, 0.75, 0.625, 0.5, 0.875, 0.5, 0.875, 0.75, 0.625, 0.75, 0.375, 0.25, 0.625, 0.25, 0.625, 0.5, 0.375, 0.5])
me_cube_043.materials.append(mat_wood_simple_material)
me_cube_043.update()
me_cube_044 = bpy.data.meshes.new('Cube.044')
me_cube_044.from_pydata([(-0.0725, -1.8, -0.014), (-0.0725, 1.8, -0.014), (-0.0725, -1.8, 0.014), (0.0725, -1.8, -0.014), (0.0725, 1.8, -0.014), (0.0725, -1.8, 0.014), (0.0725, 1.8, 0.014), (-0.0725, 1.8, 0.014)], [], [(1, 4, 3, 0), (0, 2, 7, 1), (3, 5, 2, 0), (4, 6, 5, 3), (6, 7, 2, 5), (1, 7, 6, 4)])
_uv = me_cube_044.uv_layers.new(name='UVMap')
_uv.uv.foreach_set('vector', [0.125, 0.5, 0.375, 0.5, 0.375, 0.75, 0.125, 0.75, 0.375, 0.0, 0.625, 0.0, 0.625, 0.25, 0.375, 0.25, 0.375, 0.75, 0.625, 0.75, 0.625, 1.0, 0.375, 1.0, 0.375, 0.5, 0.625, 0.5, 0.625, 0.75, 0.375, 0.75, 0.625, 0.5, 0.875, 0.5, 0.875, 0.75, 0.625, 0.75, 0.375, 0.25, 0.625, 0.25, 0.625, 0.5, 0.375, 0.5])
me_cube_044.materials.append(mat_wood_simple_material)
me_cube_044.update()
me_cube_045 = bpy.data.meshes.new('Cube.045')
me_cube_045.from_pydata([(-0.0725, -1.8, -0.014), (-0.0725, 1.8, -0.014), (-0.0725, -1.8, 0.014), (0.0725, -1.8, -0.014), (0.0725, 1.8, -0.014), (0.0725, -1.8, 0.014), (0.0725, 1.8, 0.014), (-0.0725, 1.8, 0.014)], [], [(1, 4, 3, 0), (0, 2, 7, 1), (3, 5, 2, 0), (4, 6, 5, 3), (6, 7, 2, 5), (1, 7, 6, 4)])
_uv = me_cube_045.uv_layers.new(name='UVMap')
_uv.uv.foreach_set('vector', [0.125, 0.5, 0.375, 0.5, 0.375, 0.75, 0.125, 0.75, 0.375, 0.0, 0.625, 0.0, 0.625, 0.25, 0.375, 0.25, 0.375, 0.75, 0.625, 0.75, 0.625, 1.0, 0.375, 1.0, 0.375, 0.5, 0.625, 0.5, 0.625, 0.75, 0.375, 0.75, 0.625, 0.5, 0.875, 0.5, 0.875, 0.75, 0.625, 0.75, 0.375, 0.25, 0.625, 0.25, 0.625, 0.5, 0.375, 0.5])
me_cube_045.materials.append(mat_wood_simple_material)
me_cube_045.update()
me_cube_046 = bpy.data.meshes.new('Cube.046')
me_cube_046.from_pydata([(-0.0725, -1.8, -0.014), (-0.0725, 1.8, -0.014), (-0.0725, -1.8, 0.014), (0.0725, -1.8, -0.014), (0.0725, 1.8, -0.014), (0.0725, -1.8, 0.014), (0.0725, 1.8, 0.014), (-0.0725, 1.8, 0.014)], [], [(1, 4, 3, 0), (0, 2, 7, 1), (3, 5, 2, 0), (4, 6, 5, 3), (6, 7, 2, 5), (1, 7, 6, 4)])
_uv = me_cube_046.uv_layers.new(name='UVMap')
_uv.uv.foreach_set('vector', [0.125, 0.5, 0.375, 0.5, 0.375, 0.75, 0.125, 0.75, 0.375, 0.0, 0.625, 0.0, 0.625, 0.25, 0.375, 0.25, 0.375, 0.75, 0.625, 0.75, 0.625, 1.0, 0.375, 1.0, 0.375, 0.5, 0.625, 0.5, 0.625, 0.75, 0.375, 0.75, 0.625, 0.5, 0.875, 0.5, 0.875, 0.75, 0.625, 0.75, 0.375, 0.25, 0.625, 0.25, 0.625, 0.5, 0.375, 0.5])
me_cube_046.materials.append(mat_wood_simple_material)
me_cube_046.update()
me_cube_047 = bpy.data.meshes.new('Cube.047')
me_cube_047.from_pydata([(-0.0725, -1.805, -0.014), (-0.0725, -1.805, 0.014), (0.0725, -1.805, -0.014), (-0.0725, -2.222, -0.014), (-0.0725, -2.222, 0.014), (0.0725, -2.222, -0.014), (0.0725, -2.222, 0.014), (0.0725, -1.805, 0.014)], [], [(1, 0, 3, 4), (2, 0, 1, 7), (0, 2, 5, 3), (5, 6, 4, 3), (2, 7, 6, 5), (7, 1, 4, 6)])
_uv = me_cube_047.uv_layers.new(name='UVMap')
_uv.uv.foreach_set('vector', [0.625, 1.0, 0.375, 1.0, 0.375, 1.0, 0.625, 1.0, 0.375, 0.75, 0.375, 1.0, 0.625, 1.0, 0.625, 0.75, 0.375, 1.0, 0.375, 0.75, 0.375, 0.75, 0.375, 1.0, 0.375, 0.75, 0.625, 0.75, 0.625, 1.0, 0.375, 1.0, 0.375, 0.75, 0.625, 0.75, 0.625, 0.75, 0.375, 0.75, 0.625, 0.75, 0.625, 1.0, 0.625, 1.0, 0.625, 0.75])
me_cube_047.materials.append(mat_wood_simple_material)
me_cube_047.update()
me_cube_048 = bpy.data.meshes.new('Cube.048')
me_cube_048.from_pydata([(-0.0725, 1.805, -0.014), (-0.0725, 1.805, 0.014), (0.0725, 1.805, -0.014), (-0.0725, 3.305, -0.014), (-0.0725, 3.305, 0.014), (0.0725, 3.305, -0.014), (0.0725, 3.305, 0.014), (0.0725, 1.805, 0.014)], [], [(0, 1, 4, 3), (0, 2, 7, 1), (2, 0, 3, 5), (3, 4, 6, 5), (7, 2, 5, 6), (1, 7, 6, 4)])
_uv = me_cube_048.uv_layers.new(name='UVMap')
_uv.uv.foreach_set('vector', [0.375, 0.25, 0.625, 0.25, 0.625, 0.25, 0.375, 0.25, 0.375, 0.25, 0.375, 0.5, 0.625, 0.5, 0.625, 0.25, 0.375, 0.5, 0.375, 0.25, 0.375, 0.25, 0.375, 0.5, 0.375, 0.25, 0.625, 0.25, 0.625, 0.5, 0.375, 0.5, 0.625, 0.5, 0.375, 0.5, 0.375, 0.5, 0.625, 0.5, 0.625, 0.25, 0.625, 0.5, 0.625, 0.5, 0.625, 0.25])
me_cube_048.materials.append(mat_wood_simple_material)
me_cube_048.update()
me_cube_049 = bpy.data.meshes.new('Cube.049')
me_cube_049.from_pydata([(-0.0725, -1.8, -0.014), (-0.0725, 1.8, -0.014), (-0.0725, -1.8, 0.014), (0.0725, -1.8, -0.014), (0.0725, 1.8, -0.014), (0.0725, -1.8, 0.014), (0.0725, 1.8, 0.014), (-0.0725, 1.8, 0.014)], [], [(1, 4, 3, 0), (0, 2, 7, 1), (3, 5, 2, 0), (4, 6, 5, 3), (6, 7, 2, 5), (1, 7, 6, 4)])
_uv = me_cube_049.uv_layers.new(name='UVMap')
_uv.uv.foreach_set('vector', [0.125, 0.5, 0.375, 0.5, 0.375, 0.75, 0.125, 0.75, 0.375, 0.0, 0.625, 0.0, 0.625, 0.25, 0.375, 0.25, 0.375, 0.75, 0.625, 0.75, 0.625, 1.0, 0.375, 1.0, 0.375, 0.5, 0.625, 0.5, 0.625, 0.75, 0.375, 0.75, 0.625, 0.5, 0.875, 0.5, 0.875, 0.75, 0.625, 0.75, 0.375, 0.25, 0.625, 0.25, 0.625, 0.5, 0.375, 0.5])
me_cube_049.materials.append(mat_wood_simple_material)
me_cube_049.update()
me_cube_050 = bpy.data.meshes.new('Cube.050')
me_cube_050.from_pydata([(-0.0725, -1.805, -0.014), (-0.0725, -1.805, 0.014), (0.0725, -1.805, -0.014), (-0.0725, -4.805, -0.014), (-0.0725, -4.805, 0.014), (0.0725, -4.805, -0.014), (0.0725, -4.805, 0.014), (0.0725, -1.805, 0.014)], [], [(1, 0, 3, 4), (2, 0, 1, 7), (0, 2, 5, 3), (5, 6, 4, 3), (2, 7, 6, 5), (7, 1, 4, 6)])
_uv = me_cube_050.uv_layers.new(name='UVMap')
_uv.uv.foreach_set('vector', [0.625, 1.0, 0.375, 1.0, 0.375, 1.0, 0.625, 1.0, 0.375, 0.75, 0.375, 1.0, 0.625, 1.0, 0.625, 0.75, 0.375, 1.0, 0.375, 0.75, 0.375, 0.75, 0.375, 1.0, 0.375, 0.75, 0.625, 0.75, 0.625, 1.0, 0.375, 1.0, 0.375, 0.75, 0.625, 0.75, 0.625, 0.75, 0.375, 0.75, 0.625, 0.75, 0.625, 1.0, 0.625, 1.0, 0.625, 0.75])
me_cube_050.materials.append(mat_wood_simple_material)
me_cube_050.update()
me_cube_051 = bpy.data.meshes.new('Cube.051')
me_cube_051.from_pydata([(-0.0725, -1.8, -0.014), (-0.0725, 1.8, -0.014), (-0.0725, -1.8, 0.014), (0.0725, -1.8, -0.014), (0.0725, 1.8, -0.014), (0.0725, -1.8, 0.014), (0.0725, 1.8, 0.014), (-0.0725, 1.8, 0.014)], [], [(1, 4, 3, 0), (0, 2, 7, 1), (3, 5, 2, 0), (4, 6, 5, 3), (6, 7, 2, 5), (1, 7, 6, 4)])
_uv = me_cube_051.uv_layers.new(name='UVMap')
_uv.uv.foreach_set('vector', [0.125, 0.5, 0.375, 0.5, 0.375, 0.75, 0.125, 0.75, 0.375, 0.0, 0.625, 0.0, 0.625, 0.25, 0.375, 0.25, 0.375, 0.75, 0.625, 0.75, 0.625, 1.0, 0.375, 1.0, 0.375, 0.5, 0.625, 0.5, 0.625, 0.75, 0.375, 0.75, 0.625, 0.5, 0.875, 0.5, 0.875, 0.75, 0.625, 0.75, 0.375, 0.25, 0.625, 0.25, 0.625, 0.5, 0.375, 0.5])
me_cube_051.materials.append(mat_wood_simple_material)
me_cube_051.update()
me_cube_052 = bpy.data.meshes.new('Cube.052')
me_cube_052.from_pydata([(-0.0725, -1.805, -0.014), (-0.0725, -1.805, 0.014), (0.0725, -1.805, -0.014), (-0.0725, -3.788, -0.014), (-0.0725, -3.788, 0.014), (0.0725, -3.788, -0.014), (0.0725, -3.788, 0.014), (0.0725, -1.805, 0.014)], [], [(1, 0, 3, 4), (2, 0, 1, 7), (0, 2, 5, 3), (5, 6, 4, 3), (2, 7, 6, 5), (7, 1, 4, 6)])
_uv = me_cube_052.uv_layers.new(name='UVMap')
_uv.uv.foreach_set('vector', [0.625, 1.0, 0.375, 1.0, 0.375, 1.0, 0.625, 1.0, 0.375, 0.75, 0.375, 1.0, 0.625, 1.0, 0.625, 0.75, 0.375, 1.0, 0.375, 0.75, 0.375, 0.75, 0.375, 1.0, 0.375, 0.75, 0.625, 0.75, 0.625, 1.0, 0.375, 1.0, 0.375, 0.75, 0.625, 0.75, 0.625, 0.75, 0.375, 0.75, 0.625, 0.75, 0.625, 1.0, 0.625, 1.0, 0.625, 0.75])
me_cube_052.materials.append(mat_wood_simple_material)
me_cube_052.update()
me_cube_053 = bpy.data.meshes.new('Cube.053')
me_cube_053.from_pydata([(-0.0725, -3.793, -0.014), (-0.0725, -3.793, 1.547), (0.0725, -3.793, -0.014), (-0.0725, -3.821, -0.014), (-0.0725, -3.821, 1.547), (0.0725, -3.821, -0.014), (0.0725, -3.821, 1.547), (0.0725, -3.793, 1.547)], [], [(1, 0, 3, 4), (2, 0, 1, 7), (0, 2, 5, 3), (5, 6, 4, 3), (2, 7, 6, 5), (7, 1, 4, 6)])
_uv = me_cube_053.uv_layers.new(name='UVMap')
_uv.uv.foreach_set('vector', [0.625, 1.0, 0.375, 1.0, 0.375, 1.0, 0.625, 1.0, 0.375, 0.75, 0.375, 1.0, 0.625, 1.0, 0.625, 0.75, 0.375, 1.0, 0.375, 0.75, 0.375, 0.75, 0.375, 1.0, 0.375, 0.75, 0.625, 0.75, 0.625, 1.0, 0.375, 1.0, 0.375, 0.75, 0.625, 0.75, 0.625, 0.75, 0.375, 0.75, 0.625, 0.75, 0.625, 1.0, 0.625, 1.0, 0.625, 0.75])
me_cube_053.materials.append(mat_wood_simple_material)
me_cube_053.update()
me_cube_054 = bpy.data.meshes.new('Cube.054')
me_cube_054.from_pydata([(-0.0725, 3.31, -1.547), (-0.0725, 3.31, 0.014), (0.0725, 3.31, -1.547), (-0.0725, 3.338, -1.547), (-0.0725, 3.338, 0.014), (0.0725, 3.338, -1.547), (0.0725, 3.338, 0.014), (0.0725, 3.31, 0.014)], [], [(0, 1, 4, 3), (0, 2, 7, 1), (2, 0, 3, 5), (3, 4, 6, 5), (7, 2, 5, 6), (1, 7, 6, 4)])
_uv = me_cube_054.uv_layers.new(name='UVMap')
_uv.uv.foreach_set('vector', [0.375, 0.25, 0.625, 0.25, 0.625, 0.25, 0.375, 0.25, 0.375, 0.25, 0.375, 0.5, 0.625, 0.5, 0.625, 0.25, 0.375, 0.5, 0.375, 0.25, 0.375, 0.25, 0.375, 0.5, 0.375, 0.25, 0.625, 0.25, 0.625, 0.5, 0.375, 0.5, 0.625, 0.5, 0.375, 0.5, 0.375, 0.5, 0.625, 0.5, 0.625, 0.25, 0.625, 0.5, 0.625, 0.5, 0.625, 0.25])
me_cube_054.materials.append(mat_wood_simple_material)
me_cube_054.update()

# ---- objects
ob_light = bpy.data.objects.new('Light', light_light)
ob_camera = bpy.data.objects.new('Camera', cam_camera)
ob_wood_001 = bpy.data.objects.new('Wood.001', me_cube_004)
ob_wood_021 = bpy.data.objects.new('Wood.021', me_cube_005)
ob_wood_002 = bpy.data.objects.new('Wood.002', me_cube_006)
ob_wood_003 = bpy.data.objects.new('Wood.003', me_cube_007)
ob_wood_004 = bpy.data.objects.new('Wood.004', me_cube_008)
ob_wood_005 = bpy.data.objects.new('Wood.005', me_cube_009)
ob_wood_006 = bpy.data.objects.new('Wood.006', me_cube_010)
ob_wood_007 = bpy.data.objects.new('Wood.007', me_cube_011)
ob_wood_008 = bpy.data.objects.new('Wood.008', me_cube_012)
ob_wood_009 = bpy.data.objects.new('Wood.009', me_cube_013)
ob_wood_010 = bpy.data.objects.new('Wood.010', me_cube_014)
ob_wood_011 = bpy.data.objects.new('Wood.011', me_cube_015)
ob_wood_012 = bpy.data.objects.new('Wood.012', me_cube_016)
ob_wood_013 = bpy.data.objects.new('Wood.013', me_cube_017)
ob_wood_014 = bpy.data.objects.new('Wood.014', me_cube_018)
ob_wood_015 = bpy.data.objects.new('Wood.015', me_cube_019)
ob_wood_016 = bpy.data.objects.new('Wood.016', me_cube_020)
ob_wood_017 = bpy.data.objects.new('Wood.017', me_cube_021)
ob_wood_018 = bpy.data.objects.new('Wood.018', me_cube_022)
ob_wood_019 = bpy.data.objects.new('Wood.019', me_cube_023)
ob_wood_020 = bpy.data.objects.new('Wood.020', me_cube_024)
ob_wood_022 = bpy.data.objects.new('Wood.022', me_cube_025)
ob_wood_023 = bpy.data.objects.new('Wood.023', me_cube_026)
ob_wood_024 = bpy.data.objects.new('Wood.024', me_cube_027)
ob_wood_025 = bpy.data.objects.new('Wood.025', me_cube_028)
ob_wood_026 = bpy.data.objects.new('Wood.026', me_cube_029)
ob_wood_027 = bpy.data.objects.new('Wood.027', me_cube_030)
ob_wood_028 = bpy.data.objects.new('Wood.028', me_cube_031)
ob_wood_029 = bpy.data.objects.new('Wood.029', me_cube_032)
ob_wood_030 = bpy.data.objects.new('Wood.030', me_cube_033)
ob_wood_031 = bpy.data.objects.new('Wood.031', me_cube_034)
ob_wood_032 = bpy.data.objects.new('Wood.032', me_cube_035)
ob_wood_033 = bpy.data.objects.new('Wood.033', me_cube_036)
ob_wood_034 = bpy.data.objects.new('Wood.034', me_cube_037)
ob_wood_035 = bpy.data.objects.new('Wood.035', me_cube_038)
ob_wood_036 = bpy.data.objects.new('Wood.036', me_cube_039)
ob_wood_037 = bpy.data.objects.new('Wood.037', me_cube_040)
ob_wood_038 = bpy.data.objects.new('Wood.038', me_cube_041)
ob_wood_039 = bpy.data.objects.new('Wood.039', me_cube_042)
ob_wood_040 = bpy.data.objects.new('Wood.040', me_cube_043)
ob_wood_041 = bpy.data.objects.new('Wood.041', me_cube_044)
ob_wood_042 = bpy.data.objects.new('Wood.042', me_cube_045)
ob_wood_043 = bpy.data.objects.new('Wood.043', me_cube_046)
ob_wood_044 = bpy.data.objects.new('Wood.044', me_cube_047)
ob_wood_045 = bpy.data.objects.new('Wood.045', me_cube_048)
ob_wood_046 = bpy.data.objects.new('Wood.046', me_cube_049)
ob_wood_047 = bpy.data.objects.new('Wood.047', me_cube_050)
ob_wood_048 = bpy.data.objects.new('Wood.048', me_cube_051)
ob_wood_049 = bpy.data.objects.new('Wood.049', me_cube_052)
ob_wood_050 = bpy.data.objects.new('Wood.050', me_cube_053)
ob_wood_051 = bpy.data.objects.new('Wood.051', me_cube_054)

# ---- transforms, parenting, visibility, modifiers, constraints
ob_light.location = (4.076, 1.005, 5.904)
ob_light.rotation_euler = (0.6503, 0.05522, 1.866)
ob_light.lock_rotations_4d = False
ob_light.empty_display_type = 'ARROWS'
ob_light.color = (0.0, 0.0, 0.0, 0.0)
ob_light.lineart.crease_threshold = 0.0
ob_camera.location = (7.359, -6.926, 4.958)
ob_camera.rotation_euler = (1.109, 0.0, 0.8149)
ob_camera.lock_rotations_4d = False
ob_camera.empty_display_type = 'ARROWS'
ob_camera.color = (0.0, 0.0, 0.0, 0.0)
ob_camera.display_type = 'WIRE'
ob_camera.lineart.crease_threshold = 0.0
ob_wood_001.location = (-1.805, -1.889, 0.014)
ob_wood_001.rotation_euler = (0.0, -0.0, 0.5705)
ob_wood_021.location = (0.708, -2.329, 0.014)
ob_wood_021.rotation_euler = (0.0, -0.0, 2.141)
ob_wood_021.scale = (1.0, -1.0, 1.0)
ob_wood_002.location = (-1.76, -1.681, 0.014)
ob_wood_002.rotation_euler = (0.0, -0.0, 0.5705)
ob_wood_003.location = (-1.715, -1.474, 0.014)
ob_wood_003.rotation_euler = (0.0, -0.0, 0.5705)
ob_wood_004.location = (-1.669, -1.267, 0.014)
ob_wood_004.rotation_euler = (0.0, -0.0, 0.5705)
ob_wood_005.location = (-1.624, -1.06, 0.014)
ob_wood_005.rotation_euler = (0.0, -0.0, 0.5705)
ob_wood_006.location = (-1.579, -0.8524, 0.014)
ob_wood_006.rotation_euler = (0.0, -0.0, 0.5705)
ob_wood_007.location = (-1.534, -0.6452, 0.014)
ob_wood_007.rotation_euler = (0.0, -0.0, 0.5705)
ob_wood_008.location = (-1.489, -0.4379, 0.014)
ob_wood_008.rotation_euler = (0.0, -0.0, 0.5705)
ob_wood_009.location = (-1.443, -0.2307, 0.014)
ob_wood_009.rotation_euler = (0.0, -0.0, 0.5705)
ob_wood_010.location = (-1.398, -0.02343, 0.014)
ob_wood_010.rotation_euler = (0.0, -0.0, 0.5705)
ob_wood_011.location = (-3.59, 0.8928, 0.014)
ob_wood_011.rotation_euler = (0.0, -0.0, 0.5705)
ob_wood_012.location = (-3.504, 1.037, 0.014)
ob_wood_012.rotation_euler = (0.0, -0.0, 0.5705)
ob_wood_013.location = (-3.419, 1.181, 0.014)
ob_wood_013.rotation_euler = (0.0, -0.0, 0.5705)
ob_wood_014.location = (-3.333, 1.325, 0.014)
ob_wood_014.rotation_euler = (0.0, -0.0, 0.5705)
ob_wood_015.location = (-3.247, 1.469, 0.014)
ob_wood_015.rotation_euler = (0.0, -0.0, 0.5705)
ob_wood_016.location = (-3.161, 1.613, 0.014)
ob_wood_016.rotation_euler = (0.0, -0.0, 0.5705)
ob_wood_017.location = (-3.076, 1.758, 0.014)
ob_wood_017.rotation_euler = (0.0, -0.0, 0.5705)
ob_wood_018.location = (-2.99, 1.902, 0.014)
ob_wood_018.rotation_euler = (0.0, -0.0, 0.5705)
ob_wood_019.location = (-2.904, 2.046, 0.014)
ob_wood_019.rotation_euler = (0.0, -0.0, 0.5705)
ob_wood_020.location = (-2.819, 2.19, 0.014)
ob_wood_020.rotation_euler = (0.0, -0.0, 0.5705)
ob_wood_022.location = (0.7532, -2.121, 0.014)
ob_wood_022.rotation_euler = (0.0, -0.0, 2.141)
ob_wood_022.scale = (1.0, -1.0, 1.0)
ob_wood_023.location = (0.7984, -1.914, 0.014)
ob_wood_023.rotation_euler = (0.0, -0.0, 2.141)
ob_wood_023.scale = (1.0, -1.0, 1.0)
ob_wood_024.location = (0.8437, -1.707, 0.014)
ob_wood_024.rotation_euler = (0.0, -0.0, 2.141)
ob_wood_024.scale = (1.0, -1.0, 1.0)
ob_wood_025.location = (0.8889, -1.5, 0.014)
ob_wood_025.rotation_euler = (0.0, -0.0, 2.141)
ob_wood_025.scale = (1.0, -1.0, 1.0)
ob_wood_026.location = (0.9341, -1.292, 0.014)
ob_wood_026.rotation_euler = (0.0, -0.0, 2.141)
ob_wood_026.scale = (1.0, -1.0, 1.0)
ob_wood_027.location = (0.9793, -1.085, 0.014)
ob_wood_027.rotation_euler = (0.0, -0.0, 2.141)
ob_wood_027.scale = (1.0, -1.0, 1.0)
ob_wood_028.location = (1.025, -0.8778, 0.014)
ob_wood_028.rotation_euler = (0.0, -0.0, 2.141)
ob_wood_028.scale = (1.0, -1.0, 1.0)
ob_wood_029.location = (1.07, -0.6706, 0.014)
ob_wood_029.rotation_euler = (0.0, -0.0, 2.141)
ob_wood_029.scale = (1.0, -1.0, 1.0)
ob_wood_030.location = (1.115, -0.4633, 0.014)
ob_wood_030.rotation_euler = (0.0, -0.0, 2.141)
ob_wood_030.scale = (1.0, -1.0, 1.0)
ob_wood_031.location = (2.985, -0.8677, 0.014)
ob_wood_031.rotation_euler = (0.0, -0.0, 2.141)
ob_wood_031.scale = (1.0, -1.0, 1.0)
ob_wood_032.location = (2.967, -0.7009, 0.014)
ob_wood_032.rotation_euler = (0.0, -0.0, 2.141)
ob_wood_032.scale = (1.0, -1.0, 1.0)
ob_wood_033.location = (2.949, -0.5342, 0.014)
ob_wood_033.rotation_euler = (0.0, -0.0, 2.141)
ob_wood_033.scale = (1.0, -1.0, 1.0)
ob_wood_034.location = (2.931, -0.3674, 0.014)
ob_wood_034.rotation_euler = (0.0, -0.0, 2.141)
ob_wood_034.scale = (1.0, -1.0, 1.0)
ob_wood_035.location = (2.913, -0.2007, 0.014)
ob_wood_035.rotation_euler = (0.0, -0.0, 2.141)
ob_wood_035.scale = (1.0, -1.0, 1.0)
ob_wood_036.location = (2.895, -0.03393, 0.014)
ob_wood_036.rotation_euler = (0.0, -0.0, 2.141)
ob_wood_036.scale = (1.0, -1.0, 1.0)
ob_wood_037.location = (2.877, 0.1328, 0.014)
ob_wood_037.rotation_euler = (0.0, -0.0, 2.141)
ob_wood_037.scale = (1.0, -1.0, 1.0)
ob_wood_038.location = (2.859, 0.2996, 0.014)
ob_wood_038.rotation_euler = (0.0, -0.0, 2.141)
ob_wood_038.scale = (1.0, -1.0, 1.0)
ob_wood_039.location = (2.841, 0.4663, 0.014)
ob_wood_039.rotation_euler = (0.0, -0.0, 2.141)
ob_wood_039.scale = (1.0, -1.0, 1.0)
ob_wood_040.location = (2.824, 0.6331, 0.014)
ob_wood_040.rotation_euler = (0.0, -0.0, 2.141)
ob_wood_040.scale = (1.0, -1.0, 1.0)
ob_wood_041.location = (-1.402, 0.1522, -0.0445)
ob_wood_041.rotation_euler = (-0.5705, 1.571, 0.0)
ob_wood_042.location = (-1.398, -0.02343, 0.014)
ob_wood_042.rotation_euler = (0.0, -0.0, 0.5705)
ob_wood_043.location = (1.093, -0.3685, -0.0445)
ob_wood_043.rotation_euler = (-2.141, 1.571, 0.0)
ob_wood_044.location = (1.093, -0.3685, -0.0445)
ob_wood_044.rotation_euler = (-2.141, 1.571, 0.0)
ob_wood_045.location = (-1.402, 0.1522, -0.0445)
ob_wood_045.rotation_euler = (-0.5705, 1.571, 0.0)
ob_wood_046.location = (-3.505, 0.5909, -0.0445)
ob_wood_046.rotation_euler = (-0.5705, 1.571, 0.0)
ob_wood_047.location = (-3.505, 0.5909, -0.0445)
ob_wood_047.rotation_euler = (-0.5705, 1.571, 0.0)
ob_wood_048.location = (0.6034, -2.504, -0.0445)
ob_wood_048.rotation_euler = (-2.141, 1.571, 0.0)
ob_wood_049.location = (0.6034, -2.504, -0.0445)
ob_wood_049.rotation_euler = (-2.141, 1.571, 0.0)
ob_wood_050.location = (0.6034, -2.504, -0.0445)
ob_wood_050.rotation_euler = (-2.141, 1.571, 0.0)
ob_wood_051.location = (-1.402, 0.1522, -0.0445)
ob_wood_051.rotation_euler = (-0.5705, 1.571, 0.0)

# ---- collection membership
col_collection.objects.link(ob_light)
col_collection.objects.link(ob_camera)
col_wooden_deck.objects.link(ob_wood_001)
col_wooden_deck.objects.link(ob_wood_021)
col_wooden_deck.objects.link(ob_wood_002)
col_wooden_deck.objects.link(ob_wood_003)
col_wooden_deck.objects.link(ob_wood_004)
col_wooden_deck.objects.link(ob_wood_005)
col_wooden_deck.objects.link(ob_wood_006)
col_wooden_deck.objects.link(ob_wood_007)
col_wooden_deck.objects.link(ob_wood_008)
col_wooden_deck.objects.link(ob_wood_009)
col_wooden_deck.objects.link(ob_wood_010)
col_wooden_deck.objects.link(ob_wood_011)
col_wooden_deck.objects.link(ob_wood_012)
col_wooden_deck.objects.link(ob_wood_013)
col_wooden_deck.objects.link(ob_wood_014)
col_wooden_deck.objects.link(ob_wood_015)
col_wooden_deck.objects.link(ob_wood_016)
col_wooden_deck.objects.link(ob_wood_017)
col_wooden_deck.objects.link(ob_wood_018)
col_wooden_deck.objects.link(ob_wood_019)
col_wooden_deck.objects.link(ob_wood_020)
col_wooden_deck.objects.link(ob_wood_022)
col_wooden_deck.objects.link(ob_wood_023)
col_wooden_deck.objects.link(ob_wood_024)
col_wooden_deck.objects.link(ob_wood_025)
col_wooden_deck.objects.link(ob_wood_026)
col_wooden_deck.objects.link(ob_wood_027)
col_wooden_deck.objects.link(ob_wood_028)
col_wooden_deck.objects.link(ob_wood_029)
col_wooden_deck.objects.link(ob_wood_030)
col_wooden_deck.objects.link(ob_wood_031)
col_wooden_deck.objects.link(ob_wood_032)
col_wooden_deck.objects.link(ob_wood_033)
col_wooden_deck.objects.link(ob_wood_034)
col_wooden_deck.objects.link(ob_wood_035)
col_wooden_deck.objects.link(ob_wood_036)
col_wooden_deck.objects.link(ob_wood_037)
col_wooden_deck.objects.link(ob_wood_038)
col_wooden_deck.objects.link(ob_wood_039)
col_wooden_deck.objects.link(ob_wood_040)
col_wooden_deck.objects.link(ob_wood_041)
col_wooden_deck.objects.link(ob_wood_042)
col_wooden_deck.objects.link(ob_wood_043)
col_wooden_deck.objects.link(ob_wood_044)
col_wooden_deck.objects.link(ob_wood_045)
col_wooden_deck.objects.link(ob_wood_046)
col_wooden_deck.objects.link(ob_wood_047)
col_wooden_deck.objects.link(ob_wood_048)
col_wooden_deck.objects.link(ob_wood_049)
col_wooden_deck.objects.link(ob_wood_050)
col_wooden_deck.objects.link(ob_wood_051)

# ---- scene / render settings (as saved in the file)
scene.camera = ob_camera
scene.frame_start = 1; scene.frame_end = 250; scene.frame_set(1)
scene.render.engine = 'BLENDER_EEVEE_NEXT'
scene.cycles.sampling_pattern = 'TABULATED_SOBOL'
bpy.context.view_layer.update()
